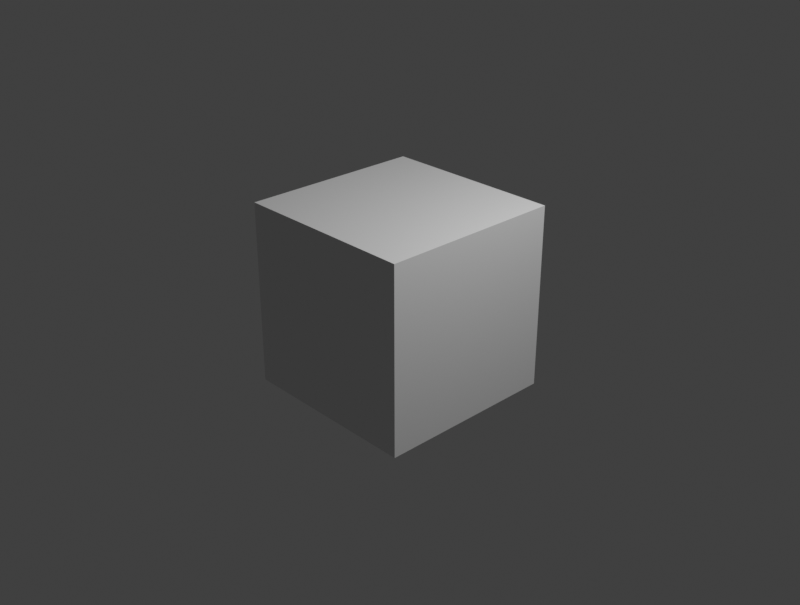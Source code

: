 # Source: imagesToVideo.blend  (saved by Blender 3.4.6; exported with 4.5.12 LTS)
import bpy
from mathutils import Matrix  # noqa: F401  (used for matrix-valued properties, if any)

bpy.ops.wm.read_factory_settings(use_empty=True)
scene = bpy.context.scene
scene.name = 'Scene'

# ---- collections
col_collection = bpy.data.collections.new('Collection'); scene.collection.children.link(col_collection)

# ---- materials (node trees are filled in below, after node groups)
mat_material = bpy.data.materials.new('Material')
mat_material.alpha_threshold = 0.0
mat_material.use_transparent_shadow = False
mat_material.roughness = 0.5
mat_material.line_color = (0.0, 0.0, 0.0, 1.0)

# ---- material node trees
mat_material.use_nodes = True; mat_material.node_tree.nodes.clear()
_N = mat_material.node_tree.nodes; _L = mat_material.node_tree.links
n0 = _N.new('ShaderNodeOutputMaterial'); n0.name = 'Material Output'; n0.location = (300, 300)
n1 = _N.new('ShaderNodeBsdfPrincipled'); n1.name = 'Principled BSDF'; n1.location = (10, 300)
n1.distribution = 'GGX'
n1.subsurface_method = 'RANDOM_WALK_SKIN'
n1.inputs[3].default_value = 1.45
n1.inputs[27].default_value = (0.0, 0.0, 0.0, 1.0)
n1.inputs[28].default_value = 1.0
_L.new(n1.outputs[0], n0.inputs[0])
n0.is_active_output = True

# ---- world
world_world = bpy.data.worlds.new('World'); scene.world = world_world
world_world.use_nodes = True; world_world.node_tree.nodes.clear()
_N = world_world.node_tree.nodes; _L = world_world.node_tree.links
n0 = _N.new('ShaderNodeOutputWorld'); n0.name = 'World Output'; n0.location = (300, 300)
n1 = _N.new('ShaderNodeBackground'); n1.name = 'Background'; n1.location = (10, 300)
n1.inputs[0].default_value = (0.05088, 0.05088, 0.05088, 1.0)
_L.new(n1.outputs[0], n0.inputs[0])
n0.is_active_output = True
world_world.color = (0.05088, 0.05088, 0.05088)
world_world.use_sun_shadow = False
world_world.sun_shadow_jitter_overblur = 0.0

# ---- cameras
cam_camera = bpy.data.cameras.new('Camera')
cam_camera.clip_end = 100.0
cam_camera.ortho_scale = 7.314

# ---- lights
light_light = bpy.data.lights.new('Light', 'POINT')
light_light.transmission_factor = 0.0
light_light.energy = 1000.0
light_light.shadow_soft_size = 0.1
light_light.shadow_maximum_resolution = 0.006
light_light.use_absolute_resolution = True

# ---- meshes
me_cube = bpy.data.meshes.new('Cube')
me_cube.from_pydata([(1.0, 1.0, 1.0), (1.0, 1.0, -1.0), (1.0, -1.0, 1.0), (1.0, -1.0, -1.0), (-1.0, 1.0, 1.0), (-1.0, 1.0, -1.0), (-1.0, -1.0, 1.0), (-1.0, -1.0, -1.0)], [], [(0, 4, 6, 2), (3, 2, 6, 7), (7, 6, 4, 5), (5, 1, 3, 7), (1, 0, 2, 3), (5, 4, 0, 1)])
_uv = me_cube.uv_layers.new(name='UVMap')
_uv.uv.foreach_set('vector', [0.625, 0.5, 0.875, 0.5, 0.875, 0.75, 0.625, 0.75, 0.375, 0.75, 0.625, 0.75, 0.625, 1.0, 0.375, 1.0, 0.375, 0.0, 0.625, 0.0, 0.625, 0.25, 0.375, 0.25, 0.125, 0.5, 0.375, 0.5, 0.375, 0.75, 0.125, 0.75, 0.375, 0.5, 0.625, 0.5, 0.625, 0.75, 0.375, 0.75, 0.375, 0.25, 0.625, 0.25, 0.625, 0.5, 0.375, 0.5])
me_cube.materials.append(mat_material)
me_cube.use_mirror_vertex_groups = False
me_cube.update()

# ---- objects
ob_cube = bpy.data.objects.new('Cube', me_cube)
ob_light = bpy.data.objects.new('Light', light_light)
ob_camera = bpy.data.objects.new('Camera', cam_camera)

# ---- transforms, parenting, visibility, modifiers, constraints
ob_cube.location = (0.0, 0.0, 0.0)
ob_cube.lock_rotations_4d = False
ob_cube.empty_display_type = 'ARROWS'
ob_cube.lineart.crease_threshold = 0.0
ob_light.location = (4.076, 1.005, 5.904)
ob_light.rotation_euler = (0.6503, 0.05522, 1.866)
ob_light.lock_rotations_4d = False
ob_light.empty_display_type = 'ARROWS'
ob_light.color = (0.0, 0.0, 0.0, 0.0)
ob_light.lineart.crease_threshold = 0.0
ob_camera.location = (7.359, -6.926, 4.958)
ob_camera.rotation_euler = (1.109, 0.0, 0.8149)
ob_camera.lock_rotations_4d = False
ob_camera.empty_display_type = 'ARROWS'
ob_camera.color = (0.0, 0.0, 0.0, 0.0)
ob_camera.display_type = 'WIRE'
ob_camera.lineart.crease_threshold = 0.0

# ---- collection membership
col_collection.objects.link(ob_cube)
col_collection.objects.link(ob_light)
col_collection.objects.link(ob_camera)

# ---- scene / render settings (as saved in the file)
scene.camera = ob_camera
scene.frame_start = 1; scene.frame_end = 251; scene.frame_set(5)
scene.render.engine = 'BLENDER_EEVEE_NEXT'
scene.render.image_settings.file_format = 'FFMPEG'
scene.render.image_settings.color_mode = 'RGB'
scene.render.resolution_x = 976
scene.render.resolution_y = 738
scene.render.fps = 30
scene.cycles.sampling_pattern = 'TABULATED_SOBOL'
scene.cycles.use_light_tree = False
scene.view_settings.view_transform = 'Standard'
bpy.context.view_layer.update()
